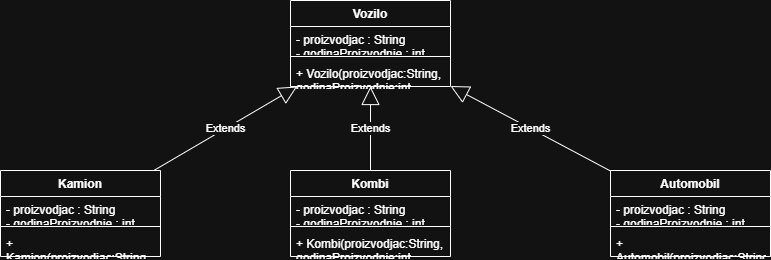

The diagram above was exported from draw.io. Its source (the exported page's mxGraphModel, read from the mxfile embedded in the PNG):
<mxGraphModel dx="997" dy="574" grid="1" gridSize="10" guides="1" tooltips="1" connect="1" arrows="1" fold="1" page="1" pageScale="1" pageWidth="850" pageHeight="1100" math="0" shadow="0">
  <root>
    <mxCell id="0" />
    <mxCell id="1" parent="0" />
    <mxCell id="RUQEdc-SFjEWuuv2WT2I-1" value="Vozilo" style="swimlane;fontStyle=1;align=center;verticalAlign=top;childLayout=stackLayout;horizontal=1;startSize=26;horizontalStack=0;resizeParent=1;resizeParentMax=0;resizeLast=0;collapsible=1;marginBottom=0;whiteSpace=wrap;html=1;" vertex="1" parent="1">
      <mxGeometry x="330" y="30" width="160" height="86" as="geometry" />
    </mxCell>
    <mxCell id="RUQEdc-SFjEWuuv2WT2I-2" value="&lt;div&gt;- proizvodjac : String&lt;/div&gt;&lt;div&gt;- godinaProizvodnje : int&lt;/div&gt;&lt;div&gt;- kubikaza : int&lt;/div&gt;&lt;div&gt;- boja : String&lt;/div&gt;" style="text;strokeColor=none;fillColor=none;align=left;verticalAlign=top;spacingLeft=4;spacingRight=4;overflow=hidden;rotatable=0;points=[[0,0.5],[1,0.5]];portConstraint=eastwest;whiteSpace=wrap;html=1;" vertex="1" parent="RUQEdc-SFjEWuuv2WT2I-1">
      <mxGeometry y="26" width="160" height="26" as="geometry" />
    </mxCell>
    <mxCell id="RUQEdc-SFjEWuuv2WT2I-3" value="" style="line;strokeWidth=1;fillColor=none;align=left;verticalAlign=middle;spacingTop=-1;spacingLeft=3;spacingRight=3;rotatable=0;labelPosition=right;points=[];portConstraint=eastwest;strokeColor=inherit;" vertex="1" parent="RUQEdc-SFjEWuuv2WT2I-1">
      <mxGeometry y="52" width="160" height="8" as="geometry" />
    </mxCell>
    <mxCell id="RUQEdc-SFjEWuuv2WT2I-4" value="&lt;div&gt;+ Vozilo(proizvodjac:String, godinaProizvodnje:int, kubikaza:int, boja:String)&lt;/div&gt;&lt;div&gt;+ getProizvodjac() : String&lt;/div&gt;&lt;div&gt;+ setProizvodjac(p:String) : void&lt;/div&gt;&lt;div&gt;+ getGodinaProizvodnje() : int&lt;/div&gt;&lt;div&gt;+ setGodinaProizvodnje(g:int) : void&lt;/div&gt;&lt;div&gt;+ getKubikaza() : int&lt;/div&gt;&lt;div&gt;+ setKubikaza(k:int) : void&lt;/div&gt;&lt;div&gt;+ getBoja() : String&lt;/div&gt;&lt;div&gt;+ setBoja(b:String) : void&lt;/div&gt;&lt;div&gt;+ cijenaRegistracije() : double&lt;/div&gt;&lt;div&gt;+ ispisi() : void&lt;/div&gt;" style="text;strokeColor=none;fillColor=none;align=left;verticalAlign=top;spacingLeft=4;spacingRight=4;overflow=hidden;rotatable=0;points=[[0,0.5],[1,0.5]];portConstraint=eastwest;whiteSpace=wrap;html=1;" vertex="1" parent="RUQEdc-SFjEWuuv2WT2I-1">
      <mxGeometry y="60" width="160" height="26" as="geometry" />
    </mxCell>
    <mxCell id="RUQEdc-SFjEWuuv2WT2I-5" value="Automobil" style="swimlane;fontStyle=1;align=center;verticalAlign=top;childLayout=stackLayout;horizontal=1;startSize=26;horizontalStack=0;resizeParent=1;resizeParentMax=0;resizeLast=0;collapsible=1;marginBottom=0;whiteSpace=wrap;html=1;" vertex="1" parent="1">
      <mxGeometry x="650" y="200" width="160" height="86" as="geometry" />
    </mxCell>
    <mxCell id="RUQEdc-SFjEWuuv2WT2I-6" value="&lt;div&gt;- proizvodjac : String&lt;/div&gt;&lt;div&gt;- godinaProizvodnje : int&lt;/div&gt;&lt;div&gt;- kubikaza : int&lt;/div&gt;&lt;div&gt;- boja : String&lt;/div&gt;&lt;div&gt;&lt;div&gt;- brojVrata : int&lt;/div&gt;&lt;div&gt;- tipMotora : String&lt;/div&gt;&lt;/div&gt;" style="text;strokeColor=none;fillColor=none;align=left;verticalAlign=top;spacingLeft=4;spacingRight=4;overflow=hidden;rotatable=0;points=[[0,0.5],[1,0.5]];portConstraint=eastwest;whiteSpace=wrap;html=1;" vertex="1" parent="RUQEdc-SFjEWuuv2WT2I-5">
      <mxGeometry y="26" width="160" height="26" as="geometry" />
    </mxCell>
    <mxCell id="RUQEdc-SFjEWuuv2WT2I-7" value="" style="line;strokeWidth=1;fillColor=none;align=left;verticalAlign=middle;spacingTop=-1;spacingLeft=3;spacingRight=3;rotatable=0;labelPosition=right;points=[];portConstraint=eastwest;strokeColor=inherit;" vertex="1" parent="RUQEdc-SFjEWuuv2WT2I-5">
      <mxGeometry y="52" width="160" height="8" as="geometry" />
    </mxCell>
    <mxCell id="RUQEdc-SFjEWuuv2WT2I-8" value="&lt;div&gt;&lt;div&gt;+ Automobil(proizvodjac:String, godinaProizvodnje:int, kubikaza:int, boja:String, brojVrata:int, tipMotora:String)&lt;/div&gt;&lt;div&gt;+ getBrojVrata() : int&lt;/div&gt;&lt;div&gt;+ setBrojVrata(v:int) : void&lt;/div&gt;&lt;div&gt;+ getTipMotora() : String&lt;/div&gt;&lt;div&gt;+ setTipMotora(t:String) : void&lt;/div&gt;&lt;div&gt;+ cijenaRegistracije() : double&lt;/div&gt;&lt;div&gt;+ ispisi() : void&lt;/div&gt;&lt;/div&gt;" style="text;strokeColor=none;fillColor=none;align=left;verticalAlign=top;spacingLeft=4;spacingRight=4;overflow=hidden;rotatable=0;points=[[0,0.5],[1,0.5]];portConstraint=eastwest;whiteSpace=wrap;html=1;" vertex="1" parent="RUQEdc-SFjEWuuv2WT2I-5">
      <mxGeometry y="60" width="160" height="26" as="geometry" />
    </mxCell>
    <mxCell id="RUQEdc-SFjEWuuv2WT2I-9" value="Kamion" style="swimlane;fontStyle=1;align=center;verticalAlign=top;childLayout=stackLayout;horizontal=1;startSize=26;horizontalStack=0;resizeParent=1;resizeParentMax=0;resizeLast=0;collapsible=1;marginBottom=0;whiteSpace=wrap;html=1;" vertex="1" parent="1">
      <mxGeometry x="40" y="200" width="160" height="86" as="geometry" />
    </mxCell>
    <mxCell id="RUQEdc-SFjEWuuv2WT2I-10" value="&lt;div&gt;- proizvodjac : String&lt;/div&gt;&lt;div&gt;- godinaProizvodnje : int&lt;/div&gt;&lt;div&gt;- kubikaza : int&lt;/div&gt;&lt;div&gt;- boja : String&lt;/div&gt;&lt;div&gt;&lt;div&gt;- kapacitetTereta : double&lt;/div&gt;&lt;div&gt;- prikolica : boolean&lt;/div&gt;&lt;/div&gt;" style="text;strokeColor=none;fillColor=none;align=left;verticalAlign=top;spacingLeft=4;spacingRight=4;overflow=hidden;rotatable=0;points=[[0,0.5],[1,0.5]];portConstraint=eastwest;whiteSpace=wrap;html=1;" vertex="1" parent="RUQEdc-SFjEWuuv2WT2I-9">
      <mxGeometry y="26" width="160" height="26" as="geometry" />
    </mxCell>
    <mxCell id="RUQEdc-SFjEWuuv2WT2I-11" value="" style="line;strokeWidth=1;fillColor=none;align=left;verticalAlign=middle;spacingTop=-1;spacingLeft=3;spacingRight=3;rotatable=0;labelPosition=right;points=[];portConstraint=eastwest;strokeColor=inherit;" vertex="1" parent="RUQEdc-SFjEWuuv2WT2I-9">
      <mxGeometry y="52" width="160" height="8" as="geometry" />
    </mxCell>
    <mxCell id="RUQEdc-SFjEWuuv2WT2I-12" value="&lt;div&gt;+ Kamion(proizvodjac:String, godinaProizvodnje:int, kubikaza:int, boja:String, kapacitetTereta:double, prikolica:boolean)&lt;/div&gt;&lt;div&gt;+ getKapacitetTereta() : double&lt;/div&gt;&lt;div&gt;+ setKapacitetTereta(k:double) : void&lt;/div&gt;&lt;div&gt;+ hasPrikolica() : boolean&lt;/div&gt;&lt;div&gt;+ setPrikolica(p:boolean) : void&lt;/div&gt;&lt;div&gt;+ cijenaRegistracije() : double&lt;/div&gt;&lt;div&gt;+ ispisi() : void&lt;/div&gt;" style="text;strokeColor=none;fillColor=none;align=left;verticalAlign=top;spacingLeft=4;spacingRight=4;overflow=hidden;rotatable=0;points=[[0,0.5],[1,0.5]];portConstraint=eastwest;whiteSpace=wrap;html=1;" vertex="1" parent="RUQEdc-SFjEWuuv2WT2I-9">
      <mxGeometry y="60" width="160" height="26" as="geometry" />
    </mxCell>
    <mxCell id="RUQEdc-SFjEWuuv2WT2I-13" value="Kombi" style="swimlane;fontStyle=1;align=center;verticalAlign=top;childLayout=stackLayout;horizontal=1;startSize=26;horizontalStack=0;resizeParent=1;resizeParentMax=0;resizeLast=0;collapsible=1;marginBottom=0;whiteSpace=wrap;html=1;" vertex="1" parent="1">
      <mxGeometry x="330" y="200" width="160" height="86" as="geometry" />
    </mxCell>
    <mxCell id="RUQEdc-SFjEWuuv2WT2I-14" value="&lt;div&gt;- proizvodjac : String&lt;/div&gt;&lt;div&gt;- godinaProizvodnje : int&lt;/div&gt;&lt;div&gt;- kubikaza : int&lt;/div&gt;&lt;div&gt;- boja : String&lt;/div&gt;&lt;div&gt;&lt;div&gt;- kapacitetPutnika : int&lt;/div&gt;&lt;/div&gt;" style="text;strokeColor=none;fillColor=none;align=left;verticalAlign=top;spacingLeft=4;spacingRight=4;overflow=hidden;rotatable=0;points=[[0,0.5],[1,0.5]];portConstraint=eastwest;whiteSpace=wrap;html=1;" vertex="1" parent="RUQEdc-SFjEWuuv2WT2I-13">
      <mxGeometry y="26" width="160" height="26" as="geometry" />
    </mxCell>
    <mxCell id="RUQEdc-SFjEWuuv2WT2I-15" value="" style="line;strokeWidth=1;fillColor=none;align=left;verticalAlign=middle;spacingTop=-1;spacingLeft=3;spacingRight=3;rotatable=0;labelPosition=right;points=[];portConstraint=eastwest;strokeColor=inherit;" vertex="1" parent="RUQEdc-SFjEWuuv2WT2I-13">
      <mxGeometry y="52" width="160" height="8" as="geometry" />
    </mxCell>
    <mxCell id="RUQEdc-SFjEWuuv2WT2I-16" value="&lt;div&gt;+ Kombi(proizvodjac:String, godinaProizvodnje:int, kubikaza:int, boja:String, kapacitetPutnika:int)&lt;/div&gt;&lt;div&gt;+ getKapacitetPutnika() : int&lt;/div&gt;&lt;div&gt;+ setKapacitetPutnika(k:int) : void&lt;/div&gt;&lt;div&gt;+ cijenaRegistracije() : double&lt;/div&gt;&lt;div&gt;+ ispisi() : void&lt;/div&gt;" style="text;strokeColor=none;fillColor=none;align=left;verticalAlign=top;spacingLeft=4;spacingRight=4;overflow=hidden;rotatable=0;points=[[0,0.5],[1,0.5]];portConstraint=eastwest;whiteSpace=wrap;html=1;" vertex="1" parent="RUQEdc-SFjEWuuv2WT2I-13">
      <mxGeometry y="60" width="160" height="26" as="geometry" />
    </mxCell>
    <mxCell id="RUQEdc-SFjEWuuv2WT2I-17" value="Extends" style="endArrow=block;endSize=16;endFill=0;html=1;rounded=0;" edge="1" parent="1" source="RUQEdc-SFjEWuuv2WT2I-5" target="RUQEdc-SFjEWuuv2WT2I-1">
      <mxGeometry width="160" relative="1" as="geometry">
        <mxPoint x="350" y="300" as="sourcePoint" />
        <mxPoint x="510" y="300" as="targetPoint" />
      </mxGeometry>
    </mxCell>
    <mxCell id="RUQEdc-SFjEWuuv2WT2I-18" value="Extends" style="endArrow=block;endSize=16;endFill=0;html=1;rounded=0;" edge="1" parent="1" source="RUQEdc-SFjEWuuv2WT2I-9" target="RUQEdc-SFjEWuuv2WT2I-1">
      <mxGeometry width="160" relative="1" as="geometry">
        <mxPoint x="520" y="60" as="sourcePoint" />
        <mxPoint x="680" y="60" as="targetPoint" />
      </mxGeometry>
    </mxCell>
    <mxCell id="RUQEdc-SFjEWuuv2WT2I-19" value="Extends" style="endArrow=block;endSize=16;endFill=0;html=1;rounded=0;" edge="1" parent="1" source="RUQEdc-SFjEWuuv2WT2I-13" target="RUQEdc-SFjEWuuv2WT2I-1">
      <mxGeometry width="160" relative="1" as="geometry">
        <mxPoint x="390" y="170" as="sourcePoint" />
        <mxPoint x="520" y="200" as="targetPoint" />
      </mxGeometry>
    </mxCell>
  </root>
</mxGraphModel>